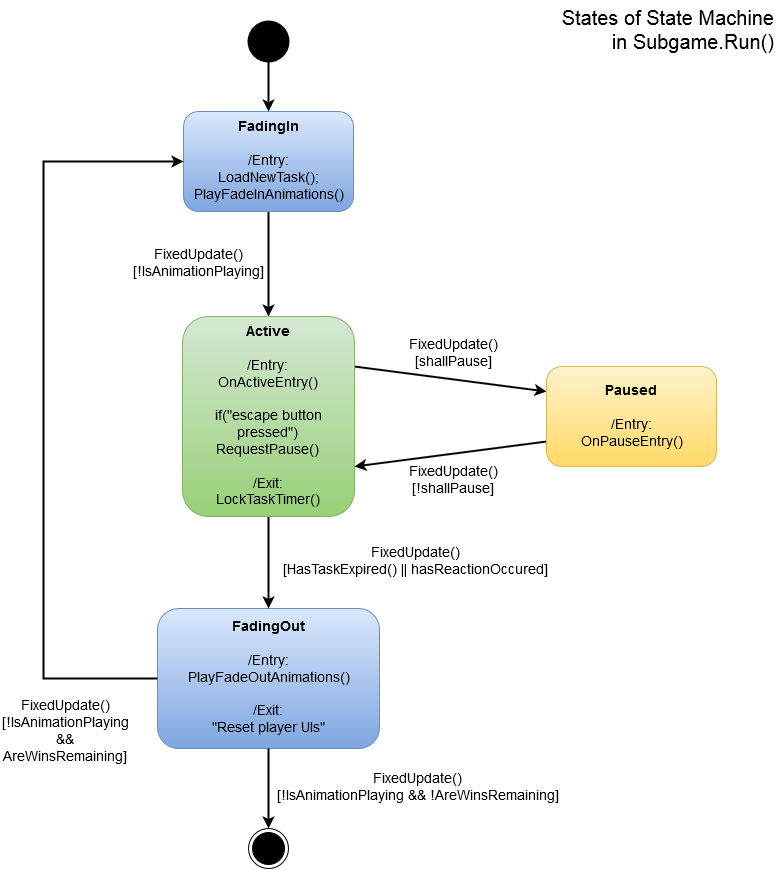

The diagram above was exported from draw.io. Its source (the exported page's mxGraphModel, read from the mxfile embedded in the PNG):
<mxGraphModel dx="1434" dy="797" grid="1" gridSize="10" guides="1" tooltips="1" connect="1" arrows="1" fold="1" page="1" pageScale="1" pageWidth="826" pageHeight="1250" background="#ffffff" math="0" shadow="0">
  <root>
    <mxCell id="0" />
    <mxCell id="1" parent="0" />
    <mxCell id="3" value="&lt;b&gt;FadingOut&lt;/b&gt;&lt;br&gt;&lt;br&gt;/Entry:&lt;br&gt;PlayFadeOutAnimations()&lt;br&gt;&lt;br&gt;/Exit:&lt;br&gt;&quot;Reset player UIs&quot;&lt;br&gt;" style="rounded=1;whiteSpace=wrap;html=1;labelBackgroundColor=none;fontSize=14;plain-blue" parent="1" vertex="1">
      <mxGeometry x="192" y="617" width="222" height="140" as="geometry" />
    </mxCell>
    <mxCell id="14" value="FixedUpdate()&lt;br&gt;[!IsAnimationPlaying]&lt;br&gt;" style="edgeStyle=orthogonalEdgeStyle;rounded=0;html=1;exitX=0.5;exitY=1;labelBackgroundColor=none;startArrow=none;startFill=0;endArrow=classic;endFill=1;endSize=6;jettySize=auto;orthogonalLoop=1;strokeColor=#000000;strokeWidth=2;fontSize=14;align=center;" parent="1" source="2" target="4" edge="1">
      <mxGeometry y="-70" relative="1" as="geometry">
        <mxPoint as="offset" />
      </mxGeometry>
    </mxCell>
    <mxCell id="2" value="&lt;b&gt;FadingIn&lt;/b&gt;&lt;br&gt;&lt;br&gt;/Entry:&lt;br&gt;LoadNewTask();&lt;br&gt;PlayFadeInAnimations()&lt;br&gt;" style="rounded=1;whiteSpace=wrap;html=1;labelBackgroundColor=none;fontSize=14;plain-blue" parent="1" vertex="1">
      <mxGeometry x="218" y="120" width="170" height="100" as="geometry" />
    </mxCell>
    <mxCell id="16" value="FixedUpdate()&lt;br&gt;[!IsAnimationPlaying &amp;amp;&amp;amp; !AreWinsRemaining]&lt;br&gt;" style="edgeStyle=orthogonalEdgeStyle;rounded=0;html=1;exitX=0.5;exitY=1;entryX=0.5;entryY=0;labelBackgroundColor=none;startArrow=none;startFill=0;endArrow=classic;endFill=1;endSize=6;jettySize=auto;orthogonalLoop=1;strokeColor=#000000;strokeWidth=2;fontSize=14;align=center;" parent="1" source="3" target="30" edge="1">
      <mxGeometry y="150" relative="1" as="geometry">
        <mxPoint as="offset" />
        <mxPoint x="304" y="747" as="targetPoint" />
        <Array as="points" />
      </mxGeometry>
    </mxCell>
    <mxCell id="28" value="FixedUpdate()&lt;br&gt;[!IsAnimationPlaying&lt;br&gt;&amp;amp;&amp;amp;&lt;br&gt;AreWinsRemaining]&lt;br&gt;" style="edgeStyle=orthogonalEdgeStyle;rounded=0;html=1;entryX=0;entryY=0.5;labelBackgroundColor=none;startArrow=none;startFill=0;endArrow=classic;endFill=1;endSize=6;jettySize=auto;orthogonalLoop=1;strokeColor=#000000;strokeWidth=2;fontSize=14;align=center;exitX=0;exitY=0.5;" parent="1" source="3" target="2" edge="1">
      <mxGeometry x="-0.7613" y="53" relative="1" as="geometry">
        <Array as="points">
          <mxPoint x="78" y="687" />
          <mxPoint x="78" y="170" />
        </Array>
        <mxPoint as="offset" />
      </mxGeometry>
    </mxCell>
    <mxCell id="15" value="FixedUpdate()&lt;br&gt;[HasTaskExpired() || hasReactionOccured]&lt;br&gt;" style="edgeStyle=orthogonalEdgeStyle;rounded=0;html=1;exitX=0.5;exitY=1;labelBackgroundColor=none;startArrow=none;startFill=0;endArrow=classic;endFill=1;endSize=6;jettySize=auto;orthogonalLoop=1;strokeColor=#000000;strokeWidth=2;fontSize=14;align=center;" parent="1" source="4" target="3" edge="1">
      <mxGeometry y="147" relative="1" as="geometry">
        <mxPoint as="offset" />
      </mxGeometry>
    </mxCell>
    <mxCell id="17" value="FixedUpdate()&lt;br&gt;[shallPause]&lt;br&gt;" style="rounded=0;html=1;exitX=1;exitY=0.25;entryX=0;entryY=0.25;labelBackgroundColor=none;startArrow=none;startFill=0;endArrow=classic;endFill=1;endSize=6;jettySize=auto;orthogonalLoop=1;strokeColor=#000000;strokeWidth=2;fontSize=14;align=center;" parent="1" source="4" target="10" edge="1">
      <mxGeometry y="25" relative="1" as="geometry">
        <mxPoint as="offset" />
      </mxGeometry>
    </mxCell>
    <mxCell id="4" value="&lt;b&gt;Active&lt;/b&gt;&lt;br&gt;&lt;br&gt;/Entry:&lt;br&gt;OnActiveEntry()&lt;br&gt;&lt;br&gt;if(&quot;escape button pressed&quot;)&lt;br&gt;RequestPause()&lt;br&gt;&lt;br&gt;/Exit:&lt;br&gt;LockTaskTimer()&lt;br&gt;" style="rounded=1;whiteSpace=wrap;html=1;labelBackgroundColor=none;fontSize=14;plain-green" parent="1" vertex="1">
      <mxGeometry x="217" y="325" width="172" height="200" as="geometry" />
    </mxCell>
    <mxCell id="18" value="FixedUpdate()&lt;br&gt;[!shallPause]&lt;br&gt;" style="rounded=0;html=1;exitX=0;exitY=0.75;entryX=1;entryY=0.75;labelBackgroundColor=none;startArrow=none;startFill=0;endArrow=classic;endFill=1;endSize=6;jettySize=auto;orthogonalLoop=1;strokeColor=#000000;strokeWidth=2;fontSize=14;align=center;" parent="1" source="10" target="4" edge="1">
      <mxGeometry y="28" relative="1" as="geometry">
        <mxPoint as="offset" />
      </mxGeometry>
    </mxCell>
    <mxCell id="10" value="&lt;b&gt;Paused&lt;/b&gt;&lt;br&gt;&lt;br&gt;/Entry:&lt;br&gt;OnPauseEntry()&lt;br&gt;" style="rounded=1;whiteSpace=wrap;html=1;labelBackgroundColor=none;fontSize=14;plain-yellow" parent="1" vertex="1">
      <mxGeometry x="581" y="375" width="170" height="100" as="geometry" />
    </mxCell>
    <mxCell id="21" style="edgeStyle=orthogonalEdgeStyle;rounded=0;html=1;exitX=0.5;exitY=1;exitPerimeter=0;entryX=0.5;entryY=0;labelBackgroundColor=none;startArrow=none;startFill=0;endArrow=classic;endFill=1;endSize=6;jettySize=auto;orthogonalLoop=1;strokeColor=#000000;strokeWidth=2;fontSize=20;align=center;" parent="1" source="20" target="2" edge="1">
      <mxGeometry relative="1" as="geometry" />
    </mxCell>
    <mxCell id="20" value="" style="strokeWidth=2;html=1;shape=mxgraph.flowchart.start_2;whiteSpace=wrap;labelBackgroundColor=none;fillColor=#000000;fontSize=20;" parent="1" vertex="1">
      <mxGeometry x="283" y="30" width="40" height="40" as="geometry" />
    </mxCell>
    <mxCell id="29" value="States of State Machine&lt;br&gt;in Subgame.Run()&lt;br&gt;" style="text;html=1;strokeColor=none;fillColor=none;align=right;verticalAlign=top;whiteSpace=wrap;overflow=hidden;labelBackgroundColor=none;fontSize=20;" parent="1" vertex="1">
      <mxGeometry x="490" y="10" width="320" height="60" as="geometry" />
    </mxCell>
    <mxCell id="30" value="" style="ellipse;html=1;shape=endState;fillColor=#000000;strokeColor=#000000;labelBackgroundColor=none;fontSize=14;align=left;" parent="1" vertex="1">
      <mxGeometry x="283" y="837" width="40" height="40" as="geometry" />
    </mxCell>
  </root>
</mxGraphModel>